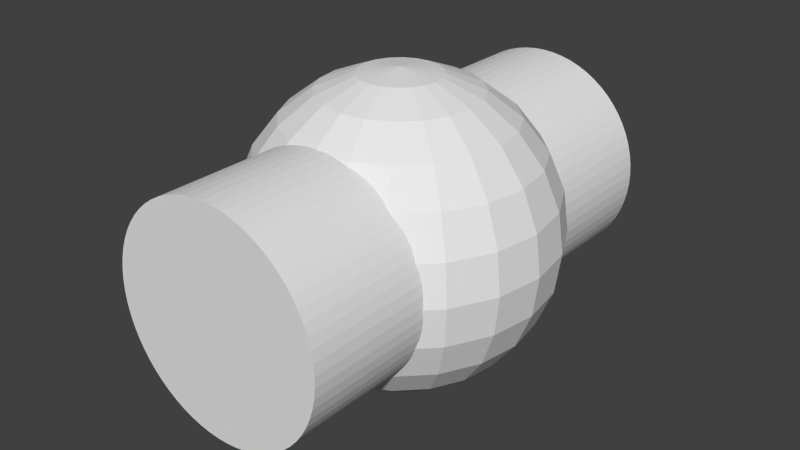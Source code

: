 # Source: bonus_prototype.blend  (saved by Blender 2.76.0; exported with 4.5.12 LTS)
import bpy
from mathutils import Matrix  # noqa: F401  (used for matrix-valued properties, if any)

bpy.ops.wm.read_factory_settings(use_empty=True)
scene = bpy.context.scene
scene.name = 'Scene'

# ---- collections
col_collection_1 = bpy.data.collections.new('Collection 1'); scene.collection.children.link(col_collection_1)

# ---- world
world_world = bpy.data.worlds.new('World'); scene.world = world_world
world_world.color = (0.05088, 0.05088, 0.05088)
world_world.use_sun_shadow = False
world_world.sun_shadow_jitter_overblur = 0.0
world_world.cycles.sampling_method = 'MANUAL'
world_world.cycles.sample_map_resolution = 256

# ---- meshes
me_sphere = bpy.data.meshes.new('Sphere')
me_sphere.from_pydata([(3.982e-09, 0.8814, 0.4245), (3.982e-09, -0.8798, 0.4245), (0.04097, 0.8814, 0.4225), (0.04097, -0.8798, 0.4225), (0.08156, 0.8814, 0.4166), (0.08156, -0.8798, 0.4166), (0.1214, 0.8814, 0.4068), (0.1214, -0.8798, 0.4068), (0.1601, 0.8814, 0.3932), (0.1601, -0.8798, 0.3932), (0.1973, 0.8814, 0.3759), (0.1973, -0.8798, 0.3759), (0.2326, 0.8814, 0.3551), (0.2326, -0.8798, 0.3551), (0.2658, 0.8814, 0.331), (0.2658, -0.8798, 0.331), (0.2965, 0.8814, 0.3038), (0.2965, -0.8798, 0.3038), (0.3245, 0.8814, 0.2737), (0.3245, -0.8798, 0.2737), (0.3494, 0.8814, 0.2412), (0.3494, -0.8798, 0.2412), (0.371, 0.8814, 0.2063), (0.371, -0.8798, 0.2063), (0.3892, 0.8814, 0.1695), (0.3892, -0.8798, 0.1695), (0.4037, 0.8814, 0.1312), (0.4037, -0.8798, 0.1312), (0.4145, 0.8814, 0.09161), (0.4145, -0.8798, 0.09161), (0.4214, 0.8814, 0.05117), (0.4214, -0.8798, 0.05117), (0.4244, 0.8814, 0.01026), (0.4244, -0.8798, 0.01026), (0.4234, 0.8814, -0.03075), (0.4234, -0.8798, -0.03075), (0.4185, 0.8814, -0.07147), (0.4185, -0.8798, -0.07147), (0.4096, 0.8814, -0.1115), (0.4096, -0.8798, -0.1115), (0.3969, 0.8814, -0.1505), (0.3969, -0.8798, -0.1505), (0.3806, 0.8814, -0.1881), (0.3806, -0.8798, -0.1881), (0.3606, 0.8814, -0.224), (0.3606, -0.8798, -0.224), (0.3373, 0.8814, -0.2578), (0.3373, -0.8798, -0.2578), (0.3109, 0.8814, -0.2891), (0.3109, -0.8798, -0.2891), (0.2815, 0.8814, -0.3178), (0.2815, -0.8798, -0.3178), (0.2495, 0.8814, -0.3434), (0.2495, -0.8798, -0.3434), (0.2152, 0.8814, -0.3659), (0.2152, -0.8798, -0.3659), (0.1789, 0.8814, -0.385), (0.1789, -0.8798, -0.385), (0.1409, 0.8814, -0.4005), (0.1409, -0.8798, -0.4005), (0.1016, 0.8814, -0.4122), (0.1016, -0.8798, -0.4122), (0.06134, 0.8814, -0.4201), (0.06134, -0.8798, -0.4201), (0.02051, 0.8814, -0.424), (0.02051, -0.8798, -0.424), (-0.02051, 0.8814, -0.424), (-0.02051, -0.8798, -0.424), (-0.06134, 0.8814, -0.4201), (-0.06134, -0.8798, -0.4201), (-0.1016, 0.8814, -0.4122), (-0.1016, -0.8798, -0.4122), (-0.1409, 0.8814, -0.4005), (-0.1409, -0.8798, -0.4005), (-0.1789, 0.8814, -0.385), (-0.1789, -0.8798, -0.385), (-0.2152, 0.8814, -0.3659), (-0.2152, -0.8798, -0.3659), (-0.2495, 0.8814, -0.3434), (-0.2495, -0.8798, -0.3434), (-0.2815, 0.8814, -0.3178), (-0.2815, -0.8798, -0.3178), (-0.3109, 0.8814, -0.2891), (-0.3109, -0.8798, -0.2891), (-0.3373, 0.8814, -0.2578), (-0.3373, -0.8798, -0.2578), (-0.3606, 0.8814, -0.224), (-0.3606, -0.8798, -0.224), (-0.3806, 0.8814, -0.1881), (-0.3806, -0.8798, -0.1881), (-0.3969, 0.8814, -0.1505), (-0.3969, -0.8798, -0.1505), (-0.4096, 0.8814, -0.1115), (-0.4096, -0.8798, -0.1115), (-0.4185, 0.8814, -0.07147), (-0.4185, -0.8798, -0.07147), (-0.4234, 0.8814, -0.03075), (-0.4234, -0.8798, -0.03075), (-0.4244, 0.8814, 0.01026), (-0.4244, -0.8798, 0.01026), (-0.4214, 0.8814, 0.05117), (-0.4214, -0.8798, 0.05117), (-0.4145, 0.8814, 0.09161), (-0.4145, -0.8798, 0.09161), (-0.4037, 0.8814, 0.1312), (-0.4037, -0.8798, 0.1312), (-0.3892, 0.8814, 0.1695), (-0.3892, -0.8798, 0.1695), (-0.371, 0.8814, 0.2063), (-0.371, -0.8798, 0.2063), (-0.3494, 0.8814, 0.2412), (-0.3494, -0.8798, 0.2412), (-0.3245, 0.8814, 0.2738), (-0.3245, -0.8798, 0.2738), (-0.2965, 0.8814, 0.3038), (-0.2965, -0.8798, 0.3038), (-0.2658, 0.8814, 0.331), (-0.2658, -0.8798, 0.331), (-0.2326, 0.8814, 0.3551), (-0.2326, -0.8798, 0.3551), (-0.1973, 0.8814, 0.3759), (-0.1973, -0.8798, 0.3759), (-0.1601, 0.8814, 0.3932), (-0.1601, -0.8798, 0.3932), (-0.1214, 0.8814, 0.4068), (-0.1214, -0.8798, 0.4068), (-0.08156, 0.8814, 0.4166), (-0.08156, -0.8798, 0.4166), (-0.04097, 0.8814, 0.4225), (-0.04097, -0.8798, 0.4225), (-0.1452, 0.04719, 0.5699), (-0.2806, 0.09116, 0.511), (-0.3968, 0.1289, 0.4172), (-0.4859, 0.1579, 0.295), (-0.542, 0.1761, 0.1527), (-0.5611, 0.1823, 4.454e-08), (-0.542, 0.1761, -0.1527), (-0.4859, 0.1579, -0.295), (-0.3968, 0.1289, -0.4172), (-0.2806, 0.09116, -0.511), (-0.1452, 0.04719, -0.5699), (-0.1235, 0.08976, 0.5699), (-0.2387, 0.1734, 0.511), (-0.3375, 0.2452, 0.4172), (-0.4134, 0.3003, 0.295), (-0.4611, 0.335, 0.1527), (-0.4773, 0.3468, 4.454e-08), (-0.4611, 0.335, -0.1527), (-0.4134, 0.3003, -0.295), (-0.3375, 0.2452, -0.4172), (-0.2387, 0.1734, -0.511), (-0.1235, 0.08976, -0.5699), (-0.08976, 0.1235, 0.5699), (-0.1734, 0.2387, 0.511), (-0.2452, 0.3375, 0.4172), (-0.3003, 0.4134, 0.295), (-0.335, 0.4611, 0.1527), (-0.3468, 0.4773, 4.454e-08), (-0.335, 0.4611, -0.1527), (-0.3003, 0.4134, -0.295), (-0.2452, 0.3375, -0.4172), (-0.1734, 0.2387, -0.511), (-0.08976, 0.1235, -0.5699), (-0.04719, 0.1452, 0.5699), (-0.09116, 0.2806, 0.511), (-0.1289, 0.3968, 0.4172), (-0.1579, 0.4859, 0.295), (-0.1579, 0.4859, -0.295), (-0.1289, 0.3968, -0.4172), (-0.09116, 0.2806, -0.511), (-0.04719, 0.1452, -0.5699), (-2.459e-07, 0.1527, 0.5699), (-2.273e-07, 0.295, 0.511), (-2.199e-07, 0.4172, 0.4172), (-2.348e-07, 0.511, 0.295), (-2.348e-07, 0.511, -0.295), (-2.571e-07, 0.4172, -0.4172), (-2.422e-07, 0.295, -0.511), (-2.459e-07, 0.1527, -0.5699), (0.04719, 0.1452, 0.5699), (0.09116, 0.2806, 0.511), (0.1289, 0.3968, 0.4172), (0.1579, 0.4859, 0.295), (0.1579, 0.4859, -0.295), (0.1289, 0.3968, -0.4172), (0.09116, 0.2806, -0.511), (0.04719, 0.1452, -0.5699), (-3.648e-07, -1.859e-07, 0.59), (0.08976, 0.1235, 0.5699), (0.1734, 0.2387, 0.511), (0.2452, 0.3375, 0.4172), (0.3003, 0.4134, 0.295), (0.335, 0.4611, 0.1527), (0.3468, 0.4773, 4.454e-08), (0.335, 0.4611, -0.1527), (0.3003, 0.4134, -0.295), (0.2452, 0.3375, -0.4172), (0.1734, 0.2387, -0.511), (0.08976, 0.1235, -0.5699), (0.1235, 0.08976, 0.5699), (0.2387, 0.1734, 0.511), (0.3375, 0.2452, 0.4172), (0.4134, 0.3003, 0.295), (0.4611, 0.335, 0.1527), (0.4773, 0.3468, 4.454e-08), (0.4611, 0.335, -0.1527), (0.4134, 0.3003, -0.295), (0.3375, 0.2452, -0.4172), (0.2387, 0.1734, -0.511), (0.1235, 0.08976, -0.5699), (0.1452, 0.04719, 0.5699), (0.2806, 0.09116, 0.511), (0.3968, 0.1289, 0.4172), (0.4859, 0.1579, 0.295), (0.542, 0.1761, 0.1527), (0.5611, 0.1823, 4.454e-08), (0.542, 0.1761, -0.1527), (0.4859, 0.1579, -0.295), (0.3968, 0.1289, -0.4172), (0.2806, 0.09116, -0.511), (0.1452, 0.04719, -0.5699), (0.1527, 1.841e-08, 0.5699), (0.295, -1.139e-08, 0.511), (0.4172, -4.12e-08, 0.4172), (0.511, 3.508e-09, 0.295), (0.5699, -1.139e-08, 0.1527), (0.59, 3.508e-09, 4.454e-08), (0.5699, -1.139e-08, -0.1527), (0.511, 3.508e-09, -0.295), (0.4172, 1.841e-08, -0.4172), (0.295, 1.096e-08, -0.511), (0.1527, 1.841e-08, -0.5699), (0.1452, -0.04719, 0.5699), (0.2806, -0.09116, 0.511), (0.3968, -0.1289, 0.4172), (0.4859, -0.1579, 0.295), (0.542, -0.1761, 0.1527), (0.5611, -0.1823, 4.454e-08), (0.542, -0.1761, -0.1527), (0.4859, -0.1579, -0.295), (0.3968, -0.1289, -0.4172), (0.2806, -0.09116, -0.511), (0.1452, -0.04719, -0.5699), (0.1235, -0.08976, 0.5699), (0.2387, -0.1734, 0.511), (0.3375, -0.2452, 0.4172), (0.4134, -0.3003, 0.295), (0.4611, -0.335, 0.1527), (0.4773, -0.3468, 4.454e-08), (0.4611, -0.335, -0.1527), (0.4134, -0.3003, -0.295), (0.3375, -0.2452, -0.4172), (0.2387, -0.1734, -0.511), (0.1235, -0.08976, -0.5699), (0.08976, -0.1235, 0.5699), (0.1734, -0.2387, 0.511), (0.2452, -0.3375, 0.4172), (0.3003, -0.4134, 0.295), (0.335, -0.4611, 0.1527), (0.3468, -0.4773, 4.454e-08), (0.335, -0.4611, -0.1527), (0.3003, -0.4134, -0.295), (0.2452, -0.3375, -0.4172), (0.1734, -0.2387, -0.511), (0.08976, -0.1235, -0.5699), (0.04719, -0.1452, 0.5699), (0.09116, -0.2806, 0.511), (0.1289, -0.3968, 0.4172), (0.1579, -0.4859, 0.295), (0.1579, -0.4859, -0.295), (0.1289, -0.3968, -0.4172), (0.09116, -0.2806, -0.511), (0.04719, -0.1452, -0.5699), (-2.124e-07, -0.1527, 0.5699), (-2.348e-07, -0.295, 0.511), (-2.646e-07, -0.4172, 0.4172), (-2.199e-07, -0.511, 0.295), (-2.05e-07, -0.511, -0.295), (-2.199e-07, -0.4172, -0.4172), (-2.422e-07, -0.295, -0.511), (-2.161e-07, -0.1527, -0.5699), (-0.04719, -0.1452, 0.5699), (-0.09116, -0.2806, 0.511), (-0.1289, -0.3968, 0.4172), (-0.1579, -0.4859, 0.295), (-0.1579, -0.4859, -0.295), (-0.1289, -0.3968, -0.4172), (-0.09116, -0.2806, -0.511), (-0.04719, -0.1452, -0.5699), (-0.08976, -0.1235, 0.5699), (-0.1734, -0.2387, 0.511), (-0.2452, -0.3375, 0.4172), (-0.3003, -0.4134, 0.295), (-0.335, -0.4611, 0.1527), (-0.3468, -0.4773, 4.454e-08), (-0.335, -0.4611, -0.1527), (-0.3003, -0.4134, -0.295), (-0.2452, -0.3375, -0.4172), (-0.1734, -0.2387, -0.511), (-0.08976, -0.1235, -0.5699), (-2.298e-07, 0.0, -0.59), (-0.1235, -0.08976, 0.5699), (-0.2387, -0.1734, 0.511), (-0.3375, -0.2452, 0.4172), (-0.4134, -0.3003, 0.295), (-0.4611, -0.335, 0.1527), (-0.4773, -0.3468, 4.454e-08), (-0.4611, -0.335, -0.1527), (-0.4134, -0.3003, -0.295), (-0.3375, -0.2452, -0.4172), (-0.2387, -0.1734, -0.511), (-0.1235, -0.08976, -0.5699), (-0.1452, -0.04719, 0.5699), (-0.2806, -0.09116, 0.511), (-0.3968, -0.1289, 0.4172), (-0.4859, -0.1579, 0.295), (-0.542, -0.1761, 0.1527), (-0.5611, -0.1823, 4.454e-08), (-0.542, -0.1761, -0.1527), (-0.4859, -0.1579, -0.295), (-0.3968, -0.1289, -0.4172), (-0.2806, -0.09116, -0.511), (-0.1452, -0.04719, -0.5699), (-0.1527, -1.512e-08, 0.5699), (-0.295, 3.508e-09, 0.511), (-0.4172, 3.331e-08, 0.4172), (-0.511, 3.508e-09, 0.295), (-0.5699, 9.291e-08, 0.1527), (-0.59, -4.12e-08, 4.454e-08), (-0.5699, 9.291e-08, -0.1527), (-0.511, -1.139e-08, -0.295), (-0.4172, 1.096e-08, -0.4172), (-0.295, 3.331e-08, -0.511), (-0.1527, -2.175e-10, -0.5699)], [], [(0, 1, 3, 2), (2, 3, 5, 4), (4, 5, 7, 6), (6, 7, 9, 8), (8, 9, 11, 10), (10, 11, 13, 12), (12, 13, 15, 14), (14, 15, 17, 16), (16, 17, 19, 18), (18, 19, 21, 20), (20, 21, 23, 22), (22, 23, 25, 24), (24, 25, 27, 26), (26, 27, 29, 28), (28, 29, 31, 30), (30, 31, 33, 32), (32, 33, 35, 34), (34, 35, 37, 36), (36, 37, 39, 38), (38, 39, 41, 40), (40, 41, 43, 42), (42, 43, 45, 44), (44, 45, 47, 46), (46, 47, 49, 48), (48, 49, 51, 50), (50, 51, 53, 52), (52, 53, 55, 54), (54, 55, 57, 56), (56, 57, 59, 58), (58, 59, 61, 60), (60, 61, 63, 62), (62, 63, 65, 64), (64, 65, 67, 66), (66, 67, 69, 68), (68, 69, 71, 70), (70, 71, 73, 72), (72, 73, 75, 74), (74, 75, 77, 76), (76, 77, 79, 78), (78, 79, 81, 80), (80, 81, 83, 82), (82, 83, 85, 84), (84, 85, 87, 86), (86, 87, 89, 88), (88, 89, 91, 90), (90, 91, 93, 92), (92, 93, 95, 94), (94, 95, 97, 96), (96, 97, 99, 98), (98, 99, 101, 100), (100, 101, 103, 102), (102, 103, 105, 104), (104, 105, 107, 106), (106, 107, 109, 108), (108, 109, 111, 110), (110, 111, 113, 112), (112, 113, 115, 114), (114, 115, 117, 116), (116, 117, 119, 118), (118, 119, 121, 120), (120, 121, 123, 122), (122, 123, 125, 124), (124, 125, 127, 126), (3, 1, 129, 127, 125, 123, 121, 119, 117, 115, 113, 111, 109, 107, 105, 103, 101, 99, 97, 95, 93, 91, 89, 87, 85, 83, 81, 79, 77, 75, 73, 71, 69, 67, 65, 63, 61, 59, 57, 55, 53, 51, 49, 47, 45, 43, 41, 39, 37, 35, 33, 31, 29, 27, 25, 23, 21, 19, 17, 15, 13, 11, 9, 7, 5), (128, 129, 1, 0), (126, 127, 129, 128), (0, 2, 4, 6, 8, 10, 12, 14, 16, 18, 20, 22, 24, 26, 28, 30, 32, 34, 36, 38, 40, 42, 44, 46, 48, 50, 52, 54, 56, 58, 60, 62, 64, 66, 68, 70, 72, 74, 76, 78, 80, 82, 84, 86, 88, 90, 92, 94, 96, 98, 100, 102, 104, 106, 108, 110, 112, 114, 116, 118, 120, 122, 124, 126, 128), (131, 130, 141, 142), (138, 137, 148, 149), (135, 134, 145, 146), (132, 131, 142, 143), (139, 138, 149, 150), (136, 135, 146, 147), (133, 132, 143, 144), (140, 139, 150, 151), (137, 136, 147, 148), (134, 133, 144, 145), (144, 143, 154, 155), (151, 150, 161, 162), (148, 147, 158, 159), (145, 144, 155, 156), (142, 141, 152, 153), (149, 148, 159, 160), (146, 145, 156, 157), (143, 142, 153, 154), (150, 149, 160, 161), (147, 146, 157, 158), (154, 153, 164, 165), (161, 160, 168, 169), (155, 154, 165, 166), (162, 161, 169, 170), (153, 152, 163, 164), (160, 159, 167, 168), (164, 163, 171, 172), (168, 167, 175, 176), (165, 164, 172, 173), (169, 168, 176, 177), (166, 165, 173, 174), (170, 169, 177, 178), (174, 173, 181, 182), (178, 177, 185, 186), (172, 171, 179, 180), (176, 175, 183, 184), (173, 172, 180, 181), (177, 176, 184, 185), (181, 180, 189, 190), (185, 184, 196, 197), (182, 181, 190, 191), (186, 185, 197, 198), (180, 179, 188, 189), (184, 183, 195, 196), (192, 191, 202, 203), (189, 188, 199, 200), (196, 195, 206, 207), (193, 192, 203, 204), (190, 189, 200, 201), (197, 196, 207, 208), (194, 193, 204, 205), (191, 190, 201, 202), (198, 197, 208, 209), (195, 194, 205, 206), (205, 204, 215, 216), (202, 201, 212, 213), (209, 208, 219, 220), (206, 205, 216, 217), (203, 202, 213, 214), (200, 199, 210, 211), (207, 206, 217, 218), (204, 203, 214, 215), (201, 200, 211, 212), (208, 207, 218, 219), (215, 214, 225, 226), (212, 211, 222, 223), (219, 218, 229, 230), (216, 215, 226, 227), (213, 212, 223, 224), (220, 219, 230, 231), (217, 216, 227, 228), (214, 213, 224, 225), (211, 210, 221, 222), (218, 217, 228, 229), (228, 227, 238, 239), (225, 224, 235, 236), (222, 221, 232, 233), (229, 228, 239, 240), (226, 225, 236, 237), (223, 222, 233, 234), (230, 229, 240, 241), (227, 226, 237, 238), (224, 223, 234, 235), (231, 230, 241, 242), (238, 237, 248, 249), (235, 234, 245, 246), (242, 241, 252, 253), (239, 238, 249, 250), (236, 235, 246, 247), (233, 232, 243, 244), (240, 239, 250, 251), (237, 236, 247, 248), (234, 233, 244, 245), (241, 240, 251, 252), (251, 250, 261, 262), (248, 247, 258, 259), (245, 244, 255, 256), (252, 251, 262, 263), (249, 248, 259, 260), (246, 245, 256, 257), (253, 252, 263, 264), (250, 249, 260, 261), (247, 246, 257, 258), (244, 243, 254, 255), (255, 254, 265, 266), (262, 261, 269, 270), (256, 255, 266, 267), (263, 262, 270, 271), (257, 256, 267, 268), (264, 263, 271, 272), (271, 270, 278, 279), (268, 267, 275, 276), (272, 271, 279, 280), (266, 265, 273, 274), (270, 269, 277, 278), (267, 266, 274, 275), (274, 273, 281, 282), (278, 277, 285, 286), (275, 274, 282, 283), (279, 278, 286, 287), (276, 275, 283, 284), (280, 279, 287, 288), (288, 287, 298, 299), (282, 281, 289, 290), (286, 285, 296, 297), (283, 282, 290, 291), (287, 286, 297, 298), (284, 283, 291, 292), (291, 290, 302, 303), (298, 297, 309, 310), (295, 294, 306, 307), (292, 291, 303, 304), (299, 298, 310, 311), (296, 295, 307, 308), (293, 292, 304, 305), (290, 289, 301, 302), (297, 296, 308, 309), (294, 293, 305, 306), (302, 301, 312, 313), (309, 308, 319, 320), (306, 305, 316, 317), (303, 302, 313, 314), (310, 309, 320, 321), (307, 306, 317, 318), (304, 303, 314, 315), (311, 310, 321, 322), (308, 307, 318, 319), (305, 304, 315, 316), (315, 314, 325, 326), (322, 321, 332, 333), (319, 318, 329, 330), (316, 315, 326, 327), (313, 312, 323, 324), (320, 319, 330, 331), (317, 316, 327, 328), (314, 313, 324, 325), (321, 320, 331, 332), (318, 317, 328, 329), (329, 328, 135, 136), (326, 325, 132, 133), (333, 332, 139, 140), (323, 187, 130), (330, 329, 136, 137), (327, 326, 133, 134), (300, 333, 140), (324, 323, 130, 131), (331, 330, 137, 138), (328, 327, 134, 135), (325, 324, 131, 132), (332, 331, 138, 139), (300, 140, 151), (130, 187, 141), (141, 187, 152), (300, 151, 162), (152, 187, 163), (300, 162, 170), (300, 170, 178), (163, 187, 171), (171, 187, 179), (300, 178, 186), (179, 187, 188), (300, 186, 198), (300, 198, 209), (188, 187, 199), (199, 187, 210), (300, 209, 220), (210, 187, 221), (300, 220, 231), (300, 231, 242), (221, 187, 232), (232, 187, 243), (300, 242, 253), (243, 187, 254), (300, 253, 264), (254, 187, 265), (300, 264, 272), (265, 187, 273), (300, 272, 280), (273, 187, 281), (300, 280, 288), (281, 187, 289), (300, 288, 299), (289, 187, 301), (300, 299, 311), (300, 311, 322), (301, 187, 312), (312, 187, 323), (300, 322, 333)])
me_sphere.use_remesh_preserve_volume = False
me_sphere.use_remesh_preserve_attributes = False
me_sphere.use_mirror_vertex_groups = False
me_sphere.update()

# ---- objects
ob_sphere = bpy.data.objects.new('Sphere', me_sphere)

# ---- transforms, parenting, visibility, modifiers, constraints
ob_sphere.location = (0.0, 0.0, 0.0)
ob_sphere.lineart.crease_threshold = 0.0

# ---- collection membership
col_collection_1.objects.link(ob_sphere)

# ---- scene / render settings (as saved in the file)
scene.frame_start = 1; scene.frame_end = 250; scene.frame_set(1)
scene.render.engine = 'BLENDER_EEVEE_NEXT'
scene.render.resolution_percentage = 50
scene.render.dither_intensity = 0.0
scene.cycles.use_denoising = False
scene.cycles.samples = 10
scene.cycles.sampling_pattern = 'TABULATED_SOBOL'
scene.cycles.light_sampling_threshold = 0.0
scene.cycles.use_adaptive_sampling = False
scene.cycles.use_light_tree = False
scene.cycles.blur_glossy = 0.0
scene.cycles.pixel_filter_type = 'GAUSSIAN'
scene.cycles.sample_clamp_indirect = 0.0
scene.view_settings.view_transform = 'Standard'
bpy.context.view_layer.update()

# ---- added for rendering (the .blend has no active camera and no usable light): camera, sun
cam_auto = bpy.data.cameras.new('AutoCamera')
cam_auto.lens = 50.0
cam_auto.sensor_width = 36.0
cam_auto.clip_end = 1000.0
ob_auto_camera = bpy.data.objects.new('AutoCamera', cam_auto)
scene.collection.objects.link(ob_auto_camera)
ob_auto_camera.location = (2.24479, -2.69297, 1.79583)
ob_auto_camera.rotation_euler = (1.09748, -7.21219e-08, 0.694738)
scene.camera = ob_auto_camera
light_auto_sun = bpy.data.lights.new('AutoSun', 'SUN')
light_auto_sun.energy = 3.0
light_auto_sun.angle = 0.0523599
ob_auto_sun = bpy.data.objects.new('AutoSun', light_auto_sun)
scene.collection.objects.link(ob_auto_sun)
ob_auto_sun.rotation_euler = (0.872665, 0.174533, 0.523599)
bpy.context.view_layer.update()
